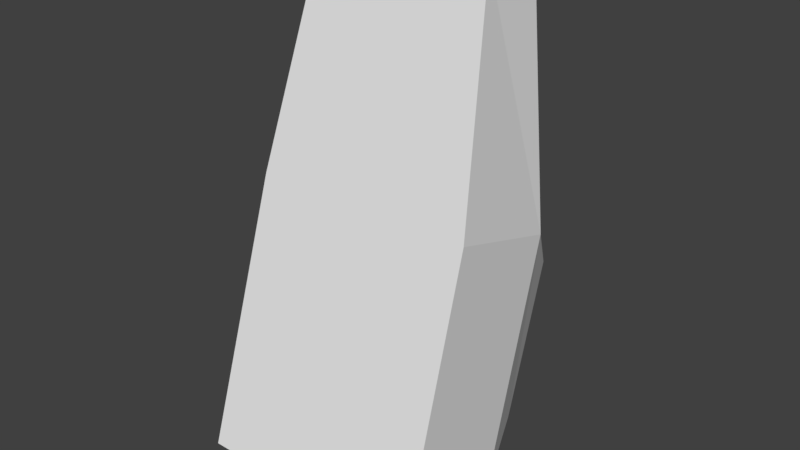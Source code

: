 # Source: huf_foot_left.blend  (saved by Blender 2.93.20; exported with 4.5.12 LTS)
import bpy
from mathutils import Matrix  # noqa: F401  (used for matrix-valued properties, if any)

bpy.ops.wm.read_factory_settings(use_empty=True)
scene = bpy.context.scene
scene.name = 'Scene'

# ---- collections
col_collection_1 = bpy.data.collections.new('Collection 1'); scene.collection.children.link(col_collection_1)

# ---- materials (node trees are filled in below, after node groups)
mat_standard = bpy.data.materials.new('Standard')
mat_standard.alpha_threshold = 0.0
mat_standard.use_transparent_shadow = False
mat_standard.specular_color = (0.0, 0.0, 0.0)
mat_standard.roughness = 0.5

# ---- material node trees

# ---- world
world_world = bpy.data.worlds.new('World'); scene.world = world_world
world_world.color = (0.05088, 0.05088, 0.05088)
world_world.use_sun_shadow = False
world_world.sun_shadow_jitter_overblur = 0.0
world_world.cycles.sampling_method = 'MANUAL'

# ---- meshes
me_geometry_n22640 = bpy.data.meshes.new('Geometry_n22640')
me_geometry_n22640.from_pydata([(2.779, 5.8, 3.938), (-4.109, 3.025, 16.93), (-4.109, 0.2159, 17.78), (3.373, 0.2159, 17.78), (4.784, -5.863, -2.585), (2.779, 3.738, -2.948), (-3.211, 5.8, 3.938), (-3.211, 3.738, -2.948), (-5.216, -5.863, -2.585), (-4.888, -0.3113, -3.839), (-4.64, 2.906, 6.907), (4.46, -0.3113, -3.839), (4.339, 2.906, 6.907), (3.373, 3.025, 16.93), (-4.951, -2.49, 8.682), (4.654, -2.49, 8.682)], [], [(3, 2, 15), (14, 15, 2), (10, 12, 0, 6), (6, 5, 7), (9, 11, 8), (6, 0, 5), (12, 1, 13), (12, 10, 1), (2, 3, 1), (8, 4, 14), (3, 13, 1), (14, 4, 15), (9, 10, 6, 7), (12, 11, 5, 0), (11, 9, 7, 5), (4, 8, 11), (12, 13, 3), (3, 15, 12), (10, 2, 1), (2, 10, 14), (12, 4, 11), (4, 12, 15), (9, 8, 10), (8, 14, 10)])
_uv = me_geometry_n22640.uv_layers.new(name='UVMap')
_uv.uv.foreach_set('vector', [0.5575, 0.2014, 0.5575, 0.3377, 0.3897, 0.1818, 0.3867, 0.3492, 0.3897, 0.1818, 0.5575, 0.3377, 0.7935, 0.3473, 0.7935, 0.1838, 0.869, 0.2122, 0.869, 0.3213, 0.869, 0.3213, 0.9999, 0.2122, 0.9999, 0.3213, 0.07465, 0.3454, 0.07766, 0.176, 0.1777, 0.3532, 0.869, 0.3213, 0.869, 0.2122, 0.9999, 0.2122, 0.7935, 0.1838, 0.6109, 0.3377, 0.6109, 0.2014, 0.7935, 0.1838, 0.7935, 0.3473, 0.6109, 0.3377, 0.5575, 0.3377, 0.5575, 0.2014, 0.6109, 0.3377, 0.1777, 0.3532, 0.1809, 0.172, 0.3867, 0.3492, 0.5575, 0.2014, 0.6109, 0.2014, 0.6109, 0.3377, 0.3867, 0.3492, 0.1809, 0.172, 0.3897, 0.1818, 0.1869, 0.4553, 0.3888, 0.4512, 0.3546, 0.5223, 0.2253, 0.5261, 0.3956, 0.08078, 0.1935, 0.06992, 0.234, 7.252e-05, 0.3635, 0.007595, 0.07766, 0.176, 0.07465, 0.3454, 7.252e-05, 0.3137, 0.002005, 0.2052, 0.1809, 0.172, 0.1777, 0.3532, 0.07766, 0.176, 0.3956, 0.08078, 0.5632, 0.1491, 0.5575, 0.2014, 0.5575, 0.2014, 0.3897, 0.1818, 0.3956, 0.08078, 0.3888, 0.4512, 0.5575, 0.3377, 0.5606, 0.3908, 0.5575, 0.3377, 0.3888, 0.4512, 0.3867, 0.3492, 0.3956, 0.08078, 0.1809, 0.172, 0.1935, 0.06992, 0.1809, 0.172, 0.3956, 0.08078, 0.3897, 0.1818, 0.1869, 0.4553, 0.1777, 0.3532, 0.3888, 0.4512, 0.1777, 0.3532, 0.3867, 0.3492, 0.3888, 0.4512])
me_geometry_n22640.materials.append(mat_standard)
me_geometry_n22640.use_remesh_preserve_volume = False
me_geometry_n22640.use_remesh_preserve_attributes = False
me_geometry_n22640.use_mirror_vertex_groups = False
me_geometry_n22640.update()

# ---- objects
ob_foot = bpy.data.objects.new('foot', me_geometry_n22640)

# ---- transforms, parenting, visibility, modifiers, constraints
ob_foot.location = (0.0, 0.0, 0.0)
ob_foot.lineart.crease_threshold = 0.0

# ---- collection membership
col_collection_1.objects.link(ob_foot)

# ---- scene / render settings (as saved in the file)
scene.frame_start = 1; scene.frame_end = 250; scene.frame_set(1)
scene.render.engine = 'BLENDER_EEVEE_NEXT'
scene.render.resolution_percentage = 50
scene.render.dither_intensity = 0.0
scene.cycles.use_denoising = False
scene.cycles.samples = 128
scene.cycles.sampling_pattern = 'TABULATED_SOBOL'
scene.cycles.use_adaptive_sampling = False
scene.cycles.use_light_tree = False
scene.cycles.blur_glossy = 0.0
scene.cycles.sample_clamp_indirect = 0.0
scene.view_settings.view_transform = 'Standard'
bpy.context.view_layer.update()

# ---- added for rendering (the .blend has no active camera and no usable light): camera, sun
cam_auto = bpy.data.cameras.new('AutoCamera')
cam_auto.lens = 50.0
cam_auto.sensor_width = 36.0
cam_auto.clip_end = 1000.0
ob_auto_camera = bpy.data.objects.new('AutoCamera', cam_auto)
scene.collection.objects.link(ob_auto_camera)
ob_auto_camera.location = (24.3192, -29.4742, 26.5967)
ob_auto_camera.rotation_euler = (1.09748, -7.21219e-08, 0.694738)
scene.camera = ob_auto_camera
light_auto_sun = bpy.data.lights.new('AutoSun', 'SUN')
light_auto_sun.energy = 3.0
light_auto_sun.angle = 0.0523599
ob_auto_sun = bpy.data.objects.new('AutoSun', light_auto_sun)
scene.collection.objects.link(ob_auto_sun)
ob_auto_sun.rotation_euler = (0.872665, 0.174533, 0.523599)
bpy.context.view_layer.update()
